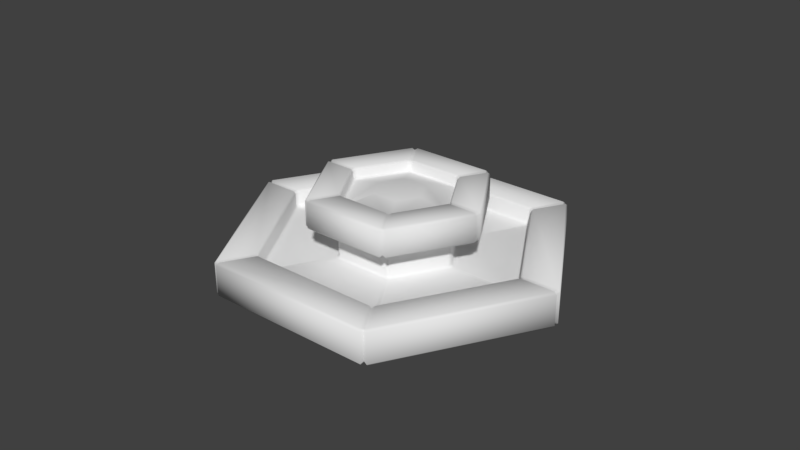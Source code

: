 # Source: fountain_3_.blend  (saved by Blender 2.79.0; exported with 4.5.12 LTS)
import bpy
from mathutils import Matrix  # noqa: F401  (used for matrix-valued properties, if any)

bpy.ops.wm.read_factory_settings(use_empty=True)
scene = bpy.context.scene
scene.name = 'Scene'

# ---- collections
col_collection_1 = bpy.data.collections.new('Collection 1'); scene.collection.children.link(col_collection_1)

# ---- materials (node trees are filled in below, after node groups)
mat_fountain = bpy.data.materials.new('fountain')
mat_fountain.alpha_threshold = 0.0
mat_fountain.use_transparent_shadow = False
mat_fountain.roughness = 0.5
mat_fountain.line_color = (0.0, 0.0, 0.0, 1.0)

# ---- material node trees

# ---- world
world_world = bpy.data.worlds.new('World'); scene.world = world_world
world_world.color = (0.05088, 0.05088, 0.05088)
world_world.use_sun_shadow = False
world_world.sun_shadow_jitter_overblur = 0.0
world_world.cycles.sampling_method = 'MANUAL'

# ---- meshes
me_cylinder_002 = bpy.data.meshes.new('Cylinder.002')
me_cylinder_002.from_pydata([(0.3651, 0.2108, 1.022), (1.404e-07, 0.4216, 1.022), (0.3651, -0.2108, 1.022), (-2.875e-08, -0.4216, 1.022), (-0.3651, -0.2108, 1.022), (-0.3651, 0.2108, 1.022), (0.8042, 0.4643, 0.9099), (1.23e-07, 0.9286, 0.9099), (0.8042, -0.4643, 0.9099), (-8.11e-08, -0.9286, 0.9099), (-0.8042, 0.4643, 0.9099), (0.8519, 0.5452, 0.6), (0.8981, 0.4652, 0.6), (-0.04617, 1.01, 0.6), (0.04617, 1.01, 0.6), (0.8981, -0.4652, 0.6), (0.8519, -0.5452, 0.6), (0.04617, -1.01, 0.6), (-0.04617, -1.01, 0.6), (-0.8519, -0.5452, 0.6), (-0.8981, -0.4652, 0.6), (-0.8981, 0.4652, 0.6), (-0.8519, 0.5452, 0.6), (-0.04617, 2.927, -0.3), (0.04617, 2.927, -0.3), (-0.04617, 2.973, -0.26), (0.04617, 2.973, -0.26), (0.04617, 2.327, 0.3), (-0.04617, 2.327, 0.3), (-0.04617, 2.281, 0.26), (0.04617, 2.281, 0.26), (2.512, 1.504, -0.3), (2.558, 1.424, -0.3), (2.552, 1.527, -0.26), (2.598, 1.447, -0.26), (1.952, 1.18, 0.26), (1.998, 1.1, 0.26), (2.038, 1.123, 0.3), (1.992, 1.203, 0.3), (2.558, -1.424, -0.3), (2.512, -1.504, -0.3), (2.598, -1.447, -0.26), (2.552, -1.527, -0.26), (1.998, -1.1, 0.26), (1.952, -1.18, 0.26), (1.992, -1.203, 0.3), (2.038, -1.123, 0.3), (0.04617, -2.927, -0.3), (-0.04617, -2.927, -0.3), (0.04617, -2.973, -0.26), (-0.04617, -2.973, -0.26), (0.04617, -2.281, 0.26), (-0.04617, -2.281, 0.26), (-0.04617, -2.327, 0.3), (0.04617, -2.327, 0.3), (-2.512, -1.504, -0.3), (-2.558, -1.424, -0.3), (-2.552, -1.527, -0.26), (-2.598, -1.447, -0.26), (-1.952, -1.18, 0.26), (-1.998, -1.1, 0.26), (-2.038, -1.123, 0.3), (-1.992, -1.203, 0.3), (-2.558, 1.424, -0.3), (-2.512, 1.504, -0.3), (-2.598, 1.447, -0.26), (-2.552, 1.527, -0.26), (-1.998, 1.1, 0.26), (-1.952, 1.18, 0.26), (-1.992, 1.203, 0.3), (-2.038, 1.123, 0.3), (2.512, 1.504, 0.3), (2.558, 1.424, 0.3), (2.598, 1.447, 0.26), (2.552, 1.527, 0.26), (0.04617, 2.973, 0.26), (-0.04617, 2.973, 0.26), (-0.04617, 2.927, 0.3), (0.04617, 2.927, 0.3), (2.558, -1.424, 0.3), (2.512, -1.504, 0.3), (2.552, -1.527, 0.26), (2.598, -1.447, 0.26), (0.04617, -2.927, 0.3), (-0.04617, -2.927, 0.3), (-0.04617, -2.973, 0.26), (0.04617, -2.973, 0.26), (-2.512, -1.504, 0.3), (-2.558, -1.424, 0.3), (-2.598, -1.447, 0.26), (-2.552, -1.527, 0.26), (-2.558, 1.424, 0.3), (-2.512, 1.504, 0.3), (-2.552, 1.527, 0.26), (-2.598, 1.447, 0.26), (0.8519, 0.5452, 0.04), (0.8981, 0.4652, 0.04), (0.9381, 0.4883, 0.001232), (0.8919, 0.5683, 0.001232), (0.04617, 1.057, 0.001232), (-0.04617, 1.057, 0.001232), (-0.04617, 1.01, 0.04), (0.04617, 1.01, 0.04), (0.8981, -0.4652, 0.04), (0.8519, -0.5452, 0.04), (0.8919, -0.5683, 0.001232), (0.9381, -0.4883, 0.001232), (0.04617, -1.01, 0.04), (-0.04617, -1.01, 0.04), (-0.04617, -1.057, 0.001232), (0.04617, -1.057, 0.001232), (-0.8519, -0.5452, 0.04), (-0.8981, -0.4652, 0.04), (-0.9381, -0.4883, 0.001232), (-0.8919, -0.5683, 0.001232), (-0.8981, 0.4652, 0.04), (-0.8519, 0.5452, 0.04), (-0.8919, 0.5683, 0.001232), (-0.9381, 0.4883, 0.001232), (1.912, 1.157, 0.001232), (1.958, 1.077, 0.001232), (1.998, 1.1, 0.04), (1.952, 1.18, 0.04), (0.04617, 2.281, 0.04), (-0.04617, 2.281, 0.04), (-0.04617, 2.234, 0.001232), (0.04617, 2.234, 0.001232), (1.958, -1.077, 0.001232), (1.912, -1.157, 0.001232), (1.952, -1.18, 0.04), (1.998, -1.1, 0.04), (0.04617, -2.234, 0.001232), (-0.04617, -2.234, 0.001232), (-0.04617, -2.281, 0.04), (0.04617, -2.281, 0.04), (-1.912, -1.157, 0.001232), (-1.958, -1.077, 0.001232), (-1.998, -1.1, 0.04), (-1.952, -1.18, 0.04), (-1.958, 1.077, 0.001232), (-1.912, 1.157, 0.001232), (-1.952, 1.18, 0.04), (-1.998, 1.1, 0.04), (1.297, 0.802, 0.64), (1.343, 0.722, 0.64), (1.303, 0.6989, 0.6), (1.257, 0.7789, 0.6), (0.04617, 1.478, 0.6), (-0.04617, 1.478, 0.6), (-0.04617, 1.524, 0.64), (0.04617, 1.524, 0.64), (1.343, -0.722, 0.64), (1.297, -0.802, 0.64), (1.257, -0.7789, 0.6), (1.303, -0.6989, 0.6), (0.04617, -1.524, 0.64), (-0.04617, -1.524, 0.64), (-0.04617, -1.478, 0.6), (0.04617, -1.478, 0.6), (-1.297, -0.802, 0.64), (-1.343, -0.722, 0.64), (-1.303, -0.6989, 0.6), (-1.257, -0.7789, 0.6), (-1.343, 0.722, 0.64), (-1.297, 0.802, 0.64), (-1.257, 0.7789, 0.6), (-1.303, 0.6989, 0.6), (0.7968, 0.5133, 1.06), (0.843, 0.4334, 1.06), (0.883, 0.4565, 1.1), (0.8368, 0.5364, 1.1), (0.04617, 0.9929, 1.1), (-0.04617, 0.9929, 1.1), (-0.04617, 0.9467, 1.06), (0.04617, 0.9467, 1.06), (0.843, -0.4334, 1.06), (0.7968, -0.5133, 1.06), (0.8368, -0.5364, 1.1), (0.883, -0.4565, 1.1), (0.04617, -0.9467, 1.06), (-0.04617, -0.9467, 1.06), (-0.04617, -0.9929, 1.1), (0.04617, -0.9929, 1.1), (-0.7968, -0.5133, 1.06), (-0.843, -0.4334, 1.06), (-0.883, -0.4565, 1.1), (-0.8368, -0.5364, 1.1), (-0.843, 0.4334, 1.06), (-0.7968, 0.5133, 1.06), (-0.8368, 0.5364, 1.1), (-0.883, 0.4565, 1.1), (1.257, 0.7789, 1.1), (1.303, 0.6989, 1.1), (1.343, 0.722, 1.06), (1.297, 0.802, 1.06), (0.04617, 1.524, 1.06), (-0.04617, 1.524, 1.06), (-0.04617, 1.478, 1.1), (0.04617, 1.478, 1.1), (1.303, -0.6989, 1.1), (1.257, -0.7789, 1.1), (1.297, -0.802, 1.06), (1.343, -0.722, 1.06), (0.04617, -1.478, 1.1), (-0.04617, -1.478, 1.1), (-0.04617, -1.524, 1.06), (0.04617, -1.524, 1.06), (-1.257, -0.7789, 1.1), (-1.303, -0.6989, 1.1), (-1.343, -0.722, 1.06), (-1.297, -0.802, 1.06), (-1.303, 0.6989, 1.1), (-1.257, 0.7789, 1.1), (-1.297, 0.802, 1.06), (-1.343, 0.722, 1.06), (0.843, 0.4334, 0.94), (0.7968, 0.5133, 0.94), (0.807, 0.4659, 0.9121), (0.04617, 0.9467, 0.94), (-0.04617, 0.9467, 0.94), (1.229e-07, 0.9319, 0.9121), (0.7968, -0.5133, 0.94), (0.843, -0.4334, 0.94), (0.807, -0.4659, 0.9121), (-0.04617, -0.9467, 0.94), (0.04617, -0.9467, 0.94), (-8.143e-08, -0.9319, 0.9121), (-0.8042, -0.411, 0.9099), (-0.758, -0.491, 0.9099), (-0.7619, -0.4399, 0.9207), (-0.843, -0.4334, 0.94), (-0.7968, -0.5133, 0.94), (-0.7968, 0.5133, 0.94), (-0.843, 0.4334, 0.94), (-0.807, 0.4659, 0.9121), (-8.186e-08, -0.9758, 0.9348), (-2.38e-07, -2.938, -0.2265), (-2.38e-07, -2.896, -0.2625), (-2.28e-07, -2.896, 0.2775), (-2.313e-07, -2.938, 0.2415), (-1.743e-07, -2.314, 0.2415), (-1.743e-07, -2.356, 0.2775), (-1.576e-07, -2.272, 0.001339), (-1.676e-07, -2.314, 0.0435), (-4.843e-08, -1.01, 0.04), (-4.843e-08, -1.057, 0.001232), (-8.186e-08, -1.495, 0.6648), (-8.857e-08, -1.454, 0.6288), (-7.851e-08, -1.454, 1.079), (-8.522e-08, -1.495, 1.043), (-8.186e-08, -0.9758, 1.043), (-7.18e-08, -1.017, 1.079), (-7.851e-08, -1.033, 0.6288), (-0.807, -0.4659, 0.9079), (-2.544, -1.469, -0.2265), (-2.508, -1.448, -0.2625), (-2.508, -1.448, 0.2775), (-2.544, -1.469, 0.2415), (-2.004, -1.157, 0.2415), (-2.04, -1.178, 0.2775), (-1.968, -1.136, 0.001339), (-2.004, -1.157, 0.0435), (-0.875, -0.5052, 0.04), (-0.915, -0.5283, 0.001232), (-1.292, -0.7458, 0.665), (-1.256, -0.7251, 0.629), (-1.256, -0.7251, 1.079), (-1.292, -0.7458, 1.043), (-0.8418, -0.486, 1.043), (-0.8778, -0.5068, 1.079), (-0.8418, -0.486, 0.935), (-0.8914, -0.5147, 0.629), (-0.8451, 0.4879, 0.9348), (-2.544, 1.469, -0.2265), (-2.508, 1.448, -0.2625), (-2.508, 1.448, 0.2775), (-2.544, 1.469, 0.2415), (-2.004, 1.157, 0.2415), (-2.04, 1.178, 0.2775), (-1.968, 1.136, 0.001339), (-2.004, 1.157, 0.0435), (-0.875, 0.5052, 0.04), (-0.915, 0.5283, 0.001232), (-1.295, 0.7477, 0.6648), (-1.259, 0.7269, 0.6288), (-1.259, 0.7269, 1.079), (-1.295, 0.7477, 1.043), (-0.8451, 0.4879, 1.043), (-0.8811, 0.5087, 1.079), (-0.8947, 0.5165, 0.6288), (1.252e-07, 0.9758, 0.9348), (8.382e-10, 2.896, -0.2625), (-2.515e-09, 2.938, -0.2265), (-5.867e-09, 2.938, 0.2415), (-2.515e-09, 2.896, 0.2775), (1.425e-08, 2.356, 0.2775), (2.095e-08, 2.314, 0.2415), (2.095e-08, 2.314, 0.0435), (2.095e-08, 2.272, 0.001339), (2.235e-08, 1.057, 0.001232), (2.235e-08, 1.01, 0.04), (5.816e-08, 1.454, 0.6288), (6.151e-08, 1.495, 0.6648), (6.151e-08, 1.495, 1.043), (6.822e-08, 1.454, 1.079), (1.085e-07, 1.017, 1.079), (1.219e-07, 0.9758, 1.043), (2.463e-08, 1.033, 0.6288), (0.8451, 0.4879, 0.9348), (2.544, 1.469, -0.2265), (2.508, 1.448, -0.2625), (2.508, 1.448, 0.2775), (2.544, 1.469, 0.2415), (2.004, 1.157, 0.2415), (2.04, 1.178, 0.2775), (1.968, 1.136, 0.001339), (2.004, 1.157, 0.0435), (0.875, 0.5052, 0.04), (0.915, 0.5283, 0.001232), (1.295, 0.7477, 0.6648), (1.259, 0.7269, 0.6288), (1.259, 0.7269, 1.079), (1.295, 0.7477, 1.043), (0.8451, 0.4879, 1.043), (0.8811, 0.5087, 1.079), (0.8947, 0.5165, 0.6288), (0.8451, -0.4879, 0.9348), (2.544, -1.469, -0.2265), (2.508, -1.448, -0.2625), (2.508, -1.448, 0.2775), (2.544, -1.469, 0.2415), (2.004, -1.157, 0.2415), (2.04, -1.178, 0.2775), (1.968, -1.136, 0.001339), (2.004, -1.157, 0.0435), (0.875, -0.5052, 0.04), (0.915, -0.5283, 0.001232), (1.295, -0.7477, 0.6648), (1.259, -0.7269, 0.6288), (1.259, -0.7269, 1.079), (1.295, -0.7477, 1.043), (0.8451, -0.4879, 1.043), (0.8811, -0.5087, 1.079), (0.8947, -0.5165, 0.6288)], [], [(38, 27, 30, 35), (37, 46, 79, 72), (45, 54, 83, 80), (58, 65, 63, 56), (70, 61, 60, 67), (61, 70, 91, 88), (29, 68, 141, 124), (66, 93, 76, 25), (34, 41, 39, 32), (54, 45, 44, 51), (62, 53, 52, 59), (53, 62, 87, 84), (15, 12, 145, 154), (46, 37, 36, 43), (17, 16, 153, 158), (42, 49, 47, 40), (82, 73, 72, 79), (50, 57, 55, 48), (35, 30, 123, 122), (27, 38, 71, 78), (95, 102, 14, 11), (97, 106, 127, 120), (21, 20, 161, 166), (66, 25, 23, 64), (148, 165, 164, 149), (19, 18, 157, 162), (146, 147, 150, 143), (130, 121, 120, 127), (114, 109, 108, 111), (100, 117, 116, 101), (110, 105, 104, 107), (118, 113, 112, 115), (171, 170, 191, 198), (162, 157, 156, 159), (115, 112, 20, 21), (103, 96, 12, 15), (178, 169, 168, 175), (166, 161, 160, 163), (1, 0, 6, 7), (107, 104, 16, 17), (13, 22, 165, 148), (101, 116, 22, 13), (111, 108, 18, 19), (158, 153, 152, 155), (170, 171, 174, 167), (169, 178, 199, 192), (181, 186, 207, 204), (202, 193, 192, 199), (185, 190, 211, 208), (177, 182, 203, 200), (0, 1, 5, 4, 3, 2), (186, 181, 180, 183), (172, 189, 188, 173), (173, 188, 232, 219), (190, 185, 184, 187), (182, 177, 176, 179), (0, 2, 8, 6), (5, 1, 7, 10), (3, 4, 229, 228, 9), (2, 3, 9, 8), (76, 93, 92, 77), (34, 73, 82, 41), (74, 75, 78, 71), (42, 81, 86, 49), (90, 85, 84, 87), (50, 85, 90, 57), (94, 89, 88, 91), (58, 89, 94, 65), (106, 97, 96, 103), (26, 33, 31, 24), (86, 81, 80, 83), (28, 69, 68, 29), (43, 36, 121, 130), (51, 44, 129, 134), (59, 52, 133, 138), (67, 60, 137, 142), (69, 28, 77, 92), (124, 141, 140, 125), (122, 123, 126, 119), (138, 133, 132, 135), (142, 137, 136, 139), (154, 145, 144, 151), (134, 129, 128, 131), (99, 98, 119, 126), (98, 99, 102, 95), (105, 110, 131, 128), (109, 114, 135, 132), (113, 118, 139, 136), (117, 100, 125, 140), (143, 150, 195, 194), (151, 144, 193, 202), (155, 152, 201, 206), (159, 156, 205, 210), (163, 160, 209, 214), (149, 164, 213, 196), (196, 213, 212, 197), (194, 195, 198, 191), (210, 205, 204, 207), (214, 209, 208, 211), (223, 222, 215, 217, 6, 8), (206, 201, 200, 203), (167, 174, 218, 216), (175, 168, 215, 222), (179, 176, 221, 225), (183, 180, 224, 231), (187, 184, 230, 233), (189, 172, 197, 212), (220, 219, 232, 234, 10, 7), (217, 216, 218, 220, 7, 6), (231, 224, 226, 9, 228), (234, 233, 230, 227, 10), (4, 5, 10, 227, 229), (226, 225, 221, 223, 8, 9), (26, 75, 74, 33), (215, 308, 216, 217), (218, 290, 219, 220), (221, 326, 222, 223), (224, 235, 225, 226), (227, 253, 228, 229), (232, 272, 233, 234), (291, 292, 26, 24), (309, 310, 31, 33), (311, 312, 74, 71), (293, 294, 78, 75), (327, 328, 39, 41), (329, 330, 82, 79), (236, 237, 47, 49), (238, 239, 86, 83), (254, 255, 55, 57), (256, 257, 90, 87), (273, 274, 63, 65), (275, 276, 94, 91), (313, 314, 38, 35), (295, 296, 30, 27), (331, 332, 46, 43), (240, 241, 54, 51), (258, 259, 62, 59), (277, 278, 70, 67), (315, 316, 122, 119), (297, 298, 126, 123), (333, 334, 130, 127), (242, 243, 134, 131), (260, 261, 138, 135), (279, 280, 142, 139), (317, 318, 98, 95), (299, 300, 102, 99), (335, 336, 106, 103), (244, 245, 110, 107), (262, 263, 114, 111), (281, 282, 118, 115), (319, 320, 146, 143), (301, 302, 150, 147), (337, 338, 154, 151), (246, 247, 158, 155), (264, 265, 162, 159), (283, 284, 166, 163), (321, 322, 194, 191), (303, 304, 198, 195), (339, 340, 202, 199), (248, 249, 206, 203), (266, 267, 210, 207), (285, 286, 214, 211), (323, 324, 170, 167), (305, 306, 174, 171), (341, 342, 178, 175), (250, 251, 182, 179), (268, 269, 186, 183), (287, 288, 190, 187), (253, 270, 231, 228), (292, 293, 75, 26), (312, 309, 33, 74), (273, 276, 93, 66), (316, 313, 35, 122), (296, 297, 123, 30), (294, 295, 27, 78), (314, 311, 71, 38), (277, 280, 141, 68), (275, 278, 69, 92), (330, 327, 41, 82), (334, 331, 43, 130), (332, 329, 79, 46), (239, 236, 49, 86), (243, 240, 51, 134), (241, 238, 83, 54), (257, 254, 57, 90), (259, 256, 87, 62), (261, 258, 59, 138), (325, 317, 95, 11), (300, 307, 14, 102), (315, 318, 97, 120), (336, 333, 127, 106), (298, 299, 99, 126), (343, 335, 103, 15), (281, 289, 22, 116), (279, 282, 117, 140), (252, 244, 107, 17), (245, 242, 131, 110), (271, 262, 111, 19), (263, 260, 135, 114), (322, 319, 143, 194), (302, 303, 195, 150), (338, 343, 15, 154), (325, 320, 145, 12), (307, 301, 147, 14), (340, 337, 151, 202), (283, 286, 213, 164), (289, 284, 165, 22), (249, 246, 155, 206), (247, 252, 17, 158), (267, 264, 159, 210), (265, 271, 19, 162), (308, 323, 167, 216), (306, 290, 218, 174), (321, 324, 169, 192), (342, 339, 199, 178), (304, 305, 171, 198), (326, 341, 175, 222), (287, 272, 232, 188), (285, 288, 189, 212), (235, 250, 179, 225), (251, 248, 203, 182), (270, 268, 183, 231), (269, 266, 207, 186), (11, 14, 147, 146), (181, 204, 248, 251), (224, 180, 250, 235), (157, 18, 252, 247), (205, 156, 246, 249), (109, 132, 242, 245), (18, 108, 244, 252), (53, 84, 238, 241), (133, 52, 240, 243), (85, 50, 236, 239), (180, 181, 251, 250), (204, 205, 249, 248), (156, 157, 247, 246), (108, 109, 245, 244), (132, 133, 243, 242), (52, 53, 241, 240), (84, 85, 239, 238), (50, 48, 237, 236), (185, 208, 266, 269), (230, 184, 268, 270), (161, 20, 271, 265), (209, 160, 264, 267), (113, 136, 260, 263), (20, 112, 262, 271), (137, 60, 258, 261), (61, 88, 256, 259), (89, 58, 254, 257), (227, 230, 270, 253), (184, 185, 269, 268), (208, 209, 267, 266), (160, 161, 265, 264), (112, 113, 263, 262), (136, 137, 261, 260), (60, 61, 259, 258), (88, 89, 257, 256), (58, 56, 255, 254), (211, 190, 288, 285), (187, 233, 272, 287), (21, 166, 284, 289), (163, 214, 286, 283), (139, 118, 282, 279), (115, 21, 289, 281), (91, 70, 278, 275), (67, 142, 280, 277), (65, 94, 276, 273), (188, 189, 288, 287), (212, 213, 286, 285), (164, 165, 284, 283), (116, 117, 282, 281), (140, 141, 280, 279), (68, 69, 278, 277), (92, 93, 276, 275), (66, 64, 274, 273), (197, 172, 305, 304), (173, 219, 290, 306), (13, 148, 301, 307), (149, 196, 303, 302), (125, 100, 299, 298), (101, 13, 307, 300), (77, 28, 295, 294), (29, 124, 297, 296), (25, 76, 293, 292), (172, 173, 306, 305), (196, 197, 304, 303), (148, 149, 302, 301), (100, 101, 300, 299), (124, 125, 298, 297), (28, 29, 296, 295), (76, 77, 294, 293), (23, 25, 292, 291), (191, 170, 324, 321), (215, 168, 323, 308), (11, 146, 320, 325), (193, 144, 319, 322), (119, 98, 318, 315), (12, 96, 317, 325), (37, 72, 311, 314), (121, 36, 313, 316), (73, 34, 309, 312), (168, 169, 324, 323), (192, 193, 322, 321), (144, 145, 320, 319), (96, 97, 318, 317), (120, 121, 316, 315), (36, 37, 314, 313), (72, 73, 312, 311), (34, 32, 310, 309), (221, 176, 341, 326), (177, 200, 339, 342), (201, 152, 337, 340), (153, 16, 343, 338), (16, 104, 335, 343), (105, 128, 333, 336), (45, 80, 329, 332), (129, 44, 331, 334), (81, 42, 327, 330), (176, 177, 342, 341), (200, 201, 340, 339), (152, 153, 338, 337), (104, 105, 336, 335), (128, 129, 334, 333), (44, 45, 332, 331), (80, 81, 330, 329), (42, 40, 328, 327)])
me_cylinder_002.polygons.foreach_set('use_smooth', [True] * 327)
_uv = me_cylinder_002.uv_layers.new(name='UVMap')
_uv.uv.foreach_set('vector', [0.8691, 0.3718, 1.032, 0.3717, 1.032, 0.3875, 0.8691, 0.3876, 0.8613, 0.3719, 0.6986, 0.3766, 0.6977, 0.2525, 0.8621, 0.2464, 0.6908, 0.3769, 0.5279, 0.3816, 0.5271, 0.2587, 0.6916, 0.2527, 0.3504, 0.05442, 0.186, 0.04828, 0.1873, 0.03442, 0.3491, 0.04047, 0.1866, 0.3767, 0.3495, 0.3815, 0.3494, 0.3971, 0.1867, 0.3924, 0.3495, 0.3815, 0.1866, 0.3767, 0.1858, 0.2525, 0.3503, 0.2585, 0.01617, 0.3876, 0.1788, 0.3922, 0.1789, 0.4261, 0.01622, 0.4215, 0.1799, 0.04805, 0.1797, 0.2288, 0.01527, 0.2228, 0.01537, 0.042, 0.862, 0.04211, 0.6975, 0.04825, 0.6988, 0.0343, 0.8607, 0.02825, 0.5279, 0.3816, 0.6908, 0.3769, 0.6907, 0.3926, 0.528, 0.3972, 0.3572, 0.3816, 0.5202, 0.3817, 0.5201, 0.3973, 0.3573, 0.3972, 0.5202, 0.3817, 0.3572, 0.3816, 0.3564, 0.2587, 0.521, 0.2588, 0.299, 0.6259, 0.3605, 0.6247, 0.3615, 0.68, 0.2978, 0.6818, 0.6986, 0.3766, 0.8613, 0.3719, 0.8612, 0.3877, 0.6986, 0.3924, 0.2301, 0.6272, 0.2919, 0.626, 0.2929, 0.6819, 0.229, 0.6836, 0.6914, 0.04848, 0.527, 0.05453, 0.5283, 0.04057, 0.6901, 0.03462, 0.6977, 0.229, 0.8621, 0.2229, 0.8621, 0.2464, 0.6977, 0.2525, 0.5209, 0.05464, 0.3565, 0.05454, 0.3578, 0.04063, 0.5196, 0.04073, 0.8691, 0.3876, 1.032, 0.3875, 1.032, 0.4214, 0.8691, 0.4215, 1.032, 0.3717, 0.8691, 0.3718, 0.8683, 0.2463, 1.033, 0.2462, 0.3674, 0.5092, 0.4291, 0.5092, 0.429, 0.6247, 0.3675, 0.6247, 0.821, 0.6286, 0.7172, 0.6286, 0.6547, 0.5201, 0.8837, 0.5202, 0.09228, 0.626, 0.154, 0.6272, 0.1552, 0.6836, 0.09126, 0.6818, 0.1799, 0.04805, 0.01537, 0.042, 0.01669, 0.02815, 0.1786, 0.0341, 0.02262, 0.68, 0.08639, 0.6817, 0.08645, 0.6975, 0.02255, 0.6957, 0.1611, 0.6272, 0.223, 0.6273, 0.2241, 0.6837, 0.1601, 0.6837, 0.3664, 0.6799, 0.4301, 0.6799, 0.4302, 0.6957, 0.3663, 0.6957, 0.6985, 0.4263, 0.8612, 0.4216, 0.8595, 0.4278, 0.7002, 0.4324, 0.7087, 0.8231, 0.6568, 0.7332, 0.6617, 0.7332, 0.7111, 0.8188, 0.8814, 0.7332, 0.8295, 0.8231, 0.827, 0.8189, 0.8765, 0.7332, 0.6568, 0.7233, 0.7087, 0.6335, 0.7112, 0.6377, 0.6617, 0.7233, 0.821, 0.828, 0.7172, 0.828, 0.7196, 0.8237, 0.8185, 0.8238, 0.4288, 0.8977, 0.3677, 0.8977, 0.3665, 0.8213, 0.43, 0.8213, 0.1601, 0.6837, 0.2241, 0.6837, 0.2242, 0.6996, 0.16, 0.6995, 0.09252, 0.5106, 0.1542, 0.5117, 0.154, 0.6272, 0.09228, 0.626, 0.2987, 0.5105, 0.3604, 0.5093, 0.3605, 0.6247, 0.299, 0.6259, 0.2992, 0.8989, 0.3606, 0.8977, 0.3604, 0.9163, 0.2994, 0.9173, 0.09126, 0.6818, 0.1552, 0.6836, 0.1553, 0.6995, 0.09118, 0.6976, 0.8126, 0.7272, 0.7907, 0.6886, 0.8181, 0.6406, 0.868, 0.727, 0.23, 0.5118, 0.2916, 0.5106, 0.2919, 0.626, 0.2301, 0.6272, 0.02368, 0.6247, 0.08521, 0.6259, 0.08639, 0.6817, 0.02262, 0.68, 0.02381, 0.5093, 0.08545, 0.5104, 0.08521, 0.6259, 0.02368, 0.6247, 0.1612, 0.5118, 0.2229, 0.5118, 0.223, 0.6273, 0.1611, 0.6272, 0.229, 0.6836, 0.2929, 0.6819, 0.293, 0.6977, 0.2289, 0.6995, 0.3677, 0.8977, 0.4288, 0.8977, 0.4286, 0.9162, 0.3679, 0.9162, 0.3606, 0.8977, 0.2992, 0.8989, 0.2979, 0.8231, 0.3616, 0.8214, 0.2231, 0.9002, 0.1611, 0.9002, 0.16, 0.825, 0.2242, 0.8251, 0.2978, 0.8056, 0.3617, 0.8038, 0.3616, 0.8214, 0.2979, 0.8231, 0.1539, 0.9001, 0.09211, 0.899, 0.0911, 0.8232, 0.1551, 0.825, 0.2921, 0.899, 0.2303, 0.9002, 0.2291, 0.825, 0.2931, 0.8233, 0.7219, 1.019, 1.055, 1.019, 1.39, 1.022, 1.731, 1.024, 0.04563, 1.025, 0.3865, 1.022, 0.1611, 0.9002, 0.2231, 0.9002, 0.2229, 0.9186, 0.1613, 0.9186, 0.02362, 0.8977, 0.08492, 0.8989, 0.08475, 0.9173, 0.02379, 0.9162, 0.02379, 0.9162, 0.08475, 0.9173, 0.08481, 0.951, 0.02382, 0.9499, 0.09211, 0.899, 0.1539, 0.9001, 0.1537, 0.9185, 0.09228, 0.9174, 0.2303, 0.9002, 0.2921, 0.899, 0.2919, 0.9175, 0.2305, 0.9186, 0.7907, 0.6886, 0.7463, 0.6884, 0.7184, 0.6406, 0.8181, 0.6406, 0.7902, 0.7656, 0.8126, 0.7272, 0.868, 0.727, 0.8181, 0.8134, 0.7238, 0.7268, 0.7458, 0.7654, 0.721, 0.8088, 0.7155, 0.8084, 0.6685, 0.727, 0.7463, 0.6884, 0.7238, 0.7268, 0.6685, 0.727, 0.7184, 0.6406, 0.01527, 0.2228, 0.1797, 0.2288, 0.1797, 0.2523, 0.01531, 0.2463, 0.862, 0.04211, 0.8621, 0.2229, 0.6977, 0.229, 0.6975, 0.04825, 0.8682, 0.2228, 1.033, 0.2227, 1.033, 0.2462, 0.8683, 0.2463, 0.6914, 0.04848, 0.6916, 0.2292, 0.5271, 0.2353, 0.527, 0.05453, 0.3564, 0.2353, 0.521, 0.2354, 0.521, 0.2588, 0.3564, 0.2587, 0.5209, 0.05464, 0.521, 0.2354, 0.3564, 0.2353, 0.3565, 0.05454, 0.1858, 0.229, 0.3503, 0.2352, 0.3503, 0.2585, 0.1858, 0.2525, 0.3504, 0.05442, 0.3503, 0.2352, 0.1858, 0.229, 0.186, 0.04828, 0.7172, 0.6286, 0.821, 0.6286, 0.8186, 0.6329, 0.7197, 0.6328, 1.033, 0.04189, 0.8681, 0.04199, 0.8694, 0.02809, 1.031, 0.02799, 0.5271, 0.2353, 0.6916, 0.2292, 0.6916, 0.2527, 0.5271, 0.2587, 0.01608, 0.3718, 0.1788, 0.3765, 0.1788, 0.3922, 0.01617, 0.3876, 0.6986, 0.3924, 0.8612, 0.3877, 0.8612, 0.4216, 0.6985, 0.4263, 0.528, 0.3972, 0.6907, 0.3926, 0.6906, 0.4265, 0.5279, 0.4311, 0.3573, 0.3972, 0.5201, 0.3973, 0.5201, 0.4312, 0.3574, 0.4312, 0.1867, 0.3924, 0.3494, 0.3971, 0.3495, 0.431, 0.1868, 0.4264, 0.1788, 0.3765, 0.01608, 0.3718, 0.01531, 0.2463, 0.1797, 0.2523, 0.01622, 0.4215, 0.1789, 0.4261, 0.1772, 0.4323, 0.01794, 0.4278, 0.8691, 0.4215, 1.032, 0.4214, 1.03, 0.4276, 0.8708, 0.4277, 0.3574, 0.4312, 0.5201, 0.4312, 0.5183, 0.4374, 0.3591, 0.4373, 0.1868, 0.4264, 0.3495, 0.431, 0.3478, 0.4372, 0.1885, 0.4326, 0.2978, 0.6818, 0.3615, 0.68, 0.3616, 0.6958, 0.2977, 0.6976, 0.5279, 0.4311, 0.6906, 0.4265, 0.6889, 0.4327, 0.5296, 0.4372, 0.8814, 0.7234, 0.8295, 0.6335, 0.8922, 0.5251, 1.007, 0.7235, 0.8295, 0.6335, 0.8814, 0.7234, 0.8765, 0.7234, 0.8271, 0.6378, 0.7087, 0.6335, 0.6568, 0.7233, 0.5316, 0.7233, 0.6462, 0.525, 0.6568, 0.7332, 0.7087, 0.8231, 0.6461, 0.9315, 0.5316, 0.7331, 0.7172, 0.828, 0.821, 0.828, 0.8835, 0.9364, 0.6546, 0.9364, 0.8295, 0.8231, 0.8814, 0.7332, 1.007, 0.7333, 0.892, 0.9315, 0.3663, 0.6957, 0.4302, 0.6957, 0.4301, 0.8037, 0.3664, 0.8037, 0.2977, 0.6976, 0.3616, 0.6958, 0.3617, 0.8038, 0.2978, 0.8056, 0.2289, 0.6995, 0.293, 0.6977, 0.2931, 0.8058, 0.229, 0.8076, 0.16, 0.6995, 0.2242, 0.6996, 0.2242, 0.8076, 0.1599, 0.8076, 0.09118, 0.6976, 0.1553, 0.6995, 0.1552, 0.8075, 0.09106, 0.8057, 0.02255, 0.6957, 0.08645, 0.6975, 0.08633, 0.8056, 0.02249, 0.8038, 0.02249, 0.8038, 0.08633, 0.8056, 0.08623, 0.8231, 0.02255, 0.8214, 0.3664, 0.8037, 0.4301, 0.8037, 0.43, 0.8213, 0.3665, 0.8213, 0.1599, 0.8076, 0.2242, 0.8076, 0.2242, 0.8251, 0.16, 0.825, 0.09106, 0.8057, 0.1552, 0.8075, 0.1551, 0.825, 0.0911, 0.8232, 0.297, 0.9615, 0.2994, 0.9511, 0.3604, 0.95, 0.3626, 0.9603, 0.3625, 0.9612, 0.2972, 0.9623, 0.229, 0.8076, 0.2931, 0.8058, 0.2931, 0.8233, 0.2291, 0.825, 0.3679, 0.9162, 0.4286, 0.9162, 0.4286, 0.9499, 0.3678, 0.9499, 0.2994, 0.9173, 0.3604, 0.9163, 0.3604, 0.95, 0.2994, 0.9511, 0.2305, 0.9186, 0.2919, 0.9175, 0.2918, 0.9512, 0.2304, 0.9523, 0.1613, 0.9186, 0.2229, 0.9186, 0.2229, 0.9523, 0.1613, 0.9523, 0.09228, 0.9174, 0.1537, 0.9185, 0.1537, 0.9522, 0.09234, 0.9511, 0.08492, 0.8989, 0.02362, 0.8977, 0.02255, 0.8214, 0.08623, 0.8231, 0.02154, 0.9603, 0.02382, 0.9499, 0.08481, 0.951, 0.08712, 0.9615, 0.087, 0.9623, 0.02165, 0.9611, 0.3656, 0.9603, 0.3678, 0.9499, 0.4286, 0.9499, 0.4309, 0.9603, 0.4308, 0.9611, 0.3657, 0.9611, 0.1613, 0.9523, 0.2229, 0.9523, 0.2252, 0.9627, 0.2251, 0.9636, 0.1629, 0.9635, 0.09005, 0.9615, 0.09234, 0.9511, 0.1537, 0.9522, 0.1521, 0.9634, 0.09016, 0.9623, 0.7458, 0.7654, 0.7902, 0.7656, 0.8181, 0.8134, 0.7241, 0.8134, 0.721, 0.8088, 0.2281, 0.9627, 0.2304, 0.9523, 0.2918, 0.9512, 0.2941, 0.9616, 0.294, 0.9624, 0.2282, 0.9635, 1.033, 0.04189, 1.033, 0.2227, 0.8682, 0.2228, 0.8681, 0.04199, 0.3604, 0.95, 0.3632, 0.9499, 0.366, 0.9499, 0.3656, 0.9603, 0.4286, 0.9499, 0.4302, 0.9522, 0.4317, 0.9545, 0.4309, 0.9603, 0.2918, 0.9512, 0.2947, 0.9511, 0.2975, 0.9511, 0.297, 0.9615, 0.2229, 0.9523, 0.2248, 0.9523, 0.2267, 0.9523, 0.2252, 0.9523, 0.7241, 0.8134, 0.7219, 0.8122, 0.7197, 0.811, 0.721, 0.8088, 0.08481, 0.951, 0.08762, 0.9511, 0.09043, 0.9511, 0.09005, 0.9615, 0.01518, 0.02809, 0.01407, 0.03966, 0.01278, 0.03732, 0.01366, 0.02804, 0.8651, 0.04205, 0.8651, 0.02817, 0.8694, 0.02809, 0.8681, 0.04199, 0.8652, 0.2464, 0.8652, 0.2228, 0.8682, 0.2228, 0.8683, 0.2463, 0.01376, 0.2266, 0.01377, 0.2463, 0.01224, 0.2462, 0.01224, 0.2304, 0.6945, 0.04837, 0.6944, 0.03446, 0.6988, 0.0343, 0.6975, 0.04825, 0.6947, 0.2526, 0.6947, 0.2291, 0.6977, 0.229, 0.6977, 0.2525, 0.5239, 0.05458, 0.5239, 0.04065, 0.5283, 0.04057, 0.527, 0.05453, 0.524, 0.2587, 0.524, 0.2353, 0.5271, 0.2353, 0.5271, 0.2587, 0.3535, 0.05448, 0.3535, 0.04055, 0.3578, 0.04063, 0.3565, 0.05454, 0.3534, 0.2586, 0.3534, 0.2352, 0.3564, 0.2353, 0.3564, 0.2587, 0.183, 0.04816, 0.183, 0.03426, 0.1873, 0.03442, 0.186, 0.04828, 0.1827, 0.2524, 0.1828, 0.2289, 0.1858, 0.229, 0.1858, 0.2525, 0.8652, 0.3876, 0.8652, 0.3718, 0.8691, 0.3718, 0.8691, 0.3876, 0.01415, 0.3743, 0.0142, 0.3876, 0.01223, 0.3875, 0.01222, 0.3769, 0.6947, 0.3925, 0.6947, 0.3768, 0.6986, 0.3766, 0.6986, 0.3924, 0.5241, 0.3972, 0.5241, 0.3816, 0.5279, 0.3816, 0.528, 0.3972, 0.3534, 0.3972, 0.3533, 0.3815, 0.3572, 0.3816, 0.3573, 0.3972, 0.1827, 0.3923, 0.1827, 0.3766, 0.1866, 0.3767, 0.1867, 0.3924, 0.8614, 0.4278, 0.8629, 0.4226, 0.8646, 0.4236, 0.8634, 0.4277, 0.01454, 0.4225, 0.01597, 0.4277, 0.014, 0.4277, 0.01285, 0.4235, 0.6909, 0.4327, 0.6923, 0.4275, 0.694, 0.4285, 0.6928, 0.4326, 0.5203, 0.4374, 0.5217, 0.4323, 0.5234, 0.4333, 0.5223, 0.4374, 0.3497, 0.4372, 0.3512, 0.4321, 0.3529, 0.4332, 0.3517, 0.4373, 0.1792, 0.4323, 0.1806, 0.4272, 0.1823, 0.4283, 0.1811, 0.4324, 0.8228, 0.6353, 0.8253, 0.6311, 0.8295, 0.6335, 0.8271, 0.6378, 0.8814, 0.7283, 0.8765, 0.7283, 0.8765, 0.7234, 0.8814, 0.7234, 0.7154, 0.6353, 0.713, 0.631, 0.7172, 0.6286, 0.7197, 0.6328, 0.6617, 0.7283, 0.6568, 0.7283, 0.6568, 0.7233, 0.6617, 0.7233, 0.7154, 0.8213, 0.7129, 0.8255, 0.7087, 0.8231, 0.7111, 0.8188, 0.8228, 0.8213, 0.8252, 0.8256, 0.821, 0.828, 0.8185, 0.8238, 0.364, 0.6957, 0.364, 0.68, 0.3664, 0.6799, 0.3663, 0.6957, 0.02141, 0.6799, 0.02137, 0.6931, 0.02019, 0.6905, 0.02019, 0.6799, 0.2953, 0.6976, 0.2953, 0.6818, 0.2978, 0.6818, 0.2977, 0.6976, 0.2265, 0.6995, 0.2265, 0.6837, 0.229, 0.6836, 0.2289, 0.6995, 0.1576, 0.6995, 0.1576, 0.6836, 0.1601, 0.6837, 0.16, 0.6995, 0.08882, 0.6976, 0.08882, 0.6818, 0.09126, 0.6818, 0.09118, 0.6976, 0.3641, 0.8213, 0.364, 0.8038, 0.3664, 0.8037, 0.3665, 0.8213, 0.02131, 0.8066, 0.02133, 0.8213, 0.02012, 0.8213, 0.02013, 0.8095, 0.2955, 0.8232, 0.2955, 0.8057, 0.2978, 0.8056, 0.2979, 0.8231, 0.2266, 0.825, 0.2266, 0.8076, 0.229, 0.8076, 0.2291, 0.825, 0.1575, 0.825, 0.1576, 0.8076, 0.1599, 0.8076, 0.16, 0.825, 0.08867, 0.8232, 0.08869, 0.8056, 0.09106, 0.8057, 0.0911, 0.8232, 0.3641, 0.9162, 0.3641, 0.8977, 0.3677, 0.8977, 0.3679, 0.9162, 0.02183, 0.9007, 0.02192, 0.9162, 0.02004, 0.9162, 0.02004, 0.9038, 0.2956, 0.9174, 0.2957, 0.899, 0.2992, 0.8989, 0.2994, 0.9173, 0.2267, 0.9186, 0.2267, 0.9002, 0.2303, 0.9002, 0.2305, 0.9186, 0.1575, 0.9186, 0.1575, 0.9002, 0.1611, 0.9002, 0.1613, 0.9186, 0.08852, 0.9174, 0.08851, 0.8989, 0.09211, 0.899, 0.09228, 0.9174, 0.154, 0.9635, 0.1553, 0.9546, 0.1568, 0.9569, 0.1559, 0.9635, 0.01386, 0.04195, 0.01376, 0.2227, 0.01224, 0.2227, 0.01234, 0.04189, 0.8652, 0.2228, 0.8651, 0.04205, 0.8681, 0.04199, 0.8682, 0.2228, 0.183, 0.04816, 0.1828, 0.2289, 0.1797, 0.2288, 0.1799, 0.04805, 0.8651, 0.4216, 0.8652, 0.3876, 0.8691, 0.3876, 0.8691, 0.4215, 0.0142, 0.3876, 0.01425, 0.4215, 0.01228, 0.4214, 0.01223, 0.3875, 0.01377, 0.2491, 0.01415, 0.3717, 0.01222, 0.3717, 0.01223, 0.2518, 0.8652, 0.3718, 0.8652, 0.2464, 0.8683, 0.2463, 0.8691, 0.3718, 0.1827, 0.3923, 0.1828, 0.4263, 0.1789, 0.4261, 0.1788, 0.3922, 0.1827, 0.2524, 0.1827, 0.3766, 0.1788, 0.3765, 0.1797, 0.2523, 0.6947, 0.2291, 0.6945, 0.04837, 0.6975, 0.04825, 0.6977, 0.229, 0.6946, 0.4264, 0.6947, 0.3925, 0.6986, 0.3924, 0.6985, 0.4263, 0.6947, 0.3768, 0.6947, 0.2526, 0.6977, 0.2525, 0.6986, 0.3766, 0.524, 0.2353, 0.5239, 0.05458, 0.527, 0.05453, 0.5271, 0.2353, 0.524, 0.4312, 0.5241, 0.3972, 0.528, 0.3972, 0.5279, 0.4311, 0.5241, 0.3816, 0.524, 0.2587, 0.5271, 0.2587, 0.5279, 0.3816, 0.3534, 0.2352, 0.3535, 0.05448, 0.3565, 0.05454, 0.3564, 0.2353, 0.3533, 0.3815, 0.3534, 0.2586, 0.3564, 0.2587, 0.3572, 0.3816, 0.3534, 0.4311, 0.3534, 0.3972, 0.3573, 0.3972, 0.3574, 0.4312, 0.364, 0.6247, 0.3639, 0.5093, 0.3674, 0.5092, 0.3675, 0.6247, 0.02204, 0.5092, 0.02192, 0.6247, 0.02015, 0.6247, 0.02027, 0.5092, 0.8879, 0.5227, 0.8253, 0.6311, 0.821, 0.6286, 0.8837, 0.5202, 0.713, 0.631, 0.6504, 0.5226, 0.6547, 0.5201, 0.7172, 0.6286, 1.007, 0.7284, 0.8814, 0.7283, 0.8814, 0.7234, 1.007, 0.7235, 0.2954, 0.626, 0.2952, 0.5105, 0.2987, 0.5105, 0.299, 0.6259, 0.08899, 0.5105, 0.08874, 0.6259, 0.08521, 0.6259, 0.08545, 0.5104, 0.8878, 0.934, 0.8252, 0.8256, 0.8295, 0.8231, 0.892, 0.9315, 0.2266, 0.6272, 0.2265, 0.5118, 0.23, 0.5118, 0.2301, 0.6272, 0.6568, 0.7283, 0.5316, 0.7282, 0.5316, 0.7233, 0.6568, 0.7233, 0.1576, 0.6272, 0.1577, 0.5118, 0.1612, 0.5118, 0.1611, 0.6272, 0.7129, 0.8255, 0.6503, 0.9339, 0.6461, 0.9315, 0.7087, 0.8231, 0.364, 0.8038, 0.364, 0.6957, 0.3663, 0.6957, 0.3664, 0.8037, 0.02137, 0.6957, 0.02131, 0.8038, 0.02013, 0.8037, 0.02019, 0.6957, 0.2953, 0.6818, 0.2954, 0.626, 0.299, 0.6259, 0.2978, 0.6818, 0.364, 0.6247, 0.364, 0.68, 0.3615, 0.68, 0.3605, 0.6247, 0.02192, 0.6247, 0.02141, 0.6784, 0.02019, 0.6768, 0.02015, 0.6247, 0.2955, 0.8057, 0.2953, 0.6976, 0.2977, 0.6976, 0.2978, 0.8056, 0.08882, 0.6976, 0.08869, 0.8056, 0.08633, 0.8056, 0.08645, 0.6975, 0.08874, 0.6259, 0.08882, 0.6818, 0.08639, 0.6817, 0.08521, 0.6259, 0.2266, 0.8076, 0.2265, 0.6995, 0.2289, 0.6995, 0.229, 0.8076, 0.2265, 0.6837, 0.2266, 0.6272, 0.2301, 0.6272, 0.229, 0.6836, 0.1576, 0.8076, 0.1576, 0.6995, 0.16, 0.6995, 0.1599, 0.8076, 0.1576, 0.6836, 0.1576, 0.6272, 0.1611, 0.6272, 0.1601, 0.6837, 0.3641, 0.9499, 0.3641, 0.9162, 0.3679, 0.9162, 0.3678, 0.9499, 0.02192, 0.9162, 0.02194, 0.9499, 0.02007, 0.9499, 0.02004, 0.9162, 0.3641, 0.8213, 0.3641, 0.8977, 0.3606, 0.8977, 0.3616, 0.8214, 0.2957, 0.899, 0.2955, 0.8232, 0.2979, 0.8231, 0.2992, 0.8989, 0.02133, 0.8234, 0.02183, 0.8977, 0.02004, 0.8977, 0.02011, 0.8255, 0.2956, 0.9511, 0.2956, 0.9174, 0.2994, 0.9173, 0.2994, 0.9511, 0.08852, 0.9174, 0.08857, 0.9511, 0.08481, 0.951, 0.08475, 0.9173, 0.08867, 0.8232, 0.08851, 0.8989, 0.08492, 0.8989, 0.08623, 0.8231, 0.2267, 0.9523, 0.2267, 0.9186, 0.2305, 0.9186, 0.2304, 0.9523, 0.2267, 0.9002, 0.2266, 0.825, 0.2291, 0.825, 0.2303, 0.9002, 0.1575, 0.9523, 0.1575, 0.9186, 0.1613, 0.9186, 0.1613, 0.9523, 0.1575, 0.9002, 0.1575, 0.825, 0.16, 0.825, 0.1611, 0.9002, 0.3675, 0.6247, 0.429, 0.6247, 0.4301, 0.6799, 0.3664, 0.6799, 0.2231, 0.9002, 0.2242, 0.8251, 0.2266, 0.825, 0.2267, 0.9002, 0.2229, 0.9523, 0.2229, 0.9186, 0.2267, 0.9186, 0.2267, 0.9523, 0.2241, 0.6837, 0.223, 0.6273, 0.2266, 0.6272, 0.2265, 0.6837, 0.2242, 0.8076, 0.2242, 0.6996, 0.2265, 0.6995, 0.2266, 0.8076, 0.6568, 0.7332, 0.5316, 0.7331, 0.5316, 0.7282, 0.6568, 0.7283, 0.223, 0.6273, 0.2229, 0.5118, 0.2265, 0.5118, 0.2266, 0.6272, 0.5202, 0.3817, 0.521, 0.2588, 0.524, 0.2587, 0.5241, 0.3816, 0.5201, 0.4312, 0.5201, 0.3973, 0.5241, 0.3972, 0.524, 0.4312, 0.521, 0.2354, 0.5209, 0.05464, 0.5239, 0.05458, 0.524, 0.2353, 0.2229, 0.9186, 0.2231, 0.9002, 0.2267, 0.9002, 0.2267, 0.9186, 0.2242, 0.8251, 0.2242, 0.8076, 0.2266, 0.8076, 0.2266, 0.825, 0.2242, 0.6996, 0.2241, 0.6837, 0.2265, 0.6837, 0.2265, 0.6995, 0.6617, 0.7332, 0.6568, 0.7332, 0.6568, 0.7283, 0.6617, 0.7283, 0.5183, 0.4374, 0.5201, 0.4312, 0.5217, 0.4323, 0.5203, 0.4374, 0.5201, 0.3973, 0.5202, 0.3817, 0.5241, 0.3816, 0.5241, 0.3972, 0.521, 0.2588, 0.521, 0.2354, 0.524, 0.2353, 0.524, 0.2587, 0.5209, 0.05464, 0.5196, 0.04073, 0.5239, 0.04065, 0.5239, 0.05458, 0.1539, 0.9001, 0.1551, 0.825, 0.1575, 0.825, 0.1575, 0.9002, 0.1537, 0.9522, 0.1537, 0.9185, 0.1575, 0.9186, 0.1575, 0.9523, 0.1552, 0.6836, 0.154, 0.6272, 0.1576, 0.6272, 0.1576, 0.6836, 0.1552, 0.8075, 0.1553, 0.6995, 0.1576, 0.6995, 0.1576, 0.8076, 0.7172, 0.828, 0.6546, 0.9364, 0.6503, 0.9339, 0.7129, 0.8255, 0.154, 0.6272, 0.1542, 0.5117, 0.1577, 0.5118, 0.1576, 0.6272, 0.3495, 0.431, 0.3494, 0.3971, 0.3534, 0.3972, 0.3534, 0.4311, 0.3495, 0.3815, 0.3503, 0.2585, 0.3534, 0.2586, 0.3533, 0.3815, 0.3503, 0.2352, 0.3504, 0.05442, 0.3535, 0.05448, 0.3534, 0.2352, 0.1521, 0.9634, 0.1537, 0.9522, 0.1553, 0.9546, 0.154, 0.9635, 0.1537, 0.9185, 0.1539, 0.9001, 0.1575, 0.9002, 0.1575, 0.9186, 0.1551, 0.825, 0.1552, 0.8075, 0.1576, 0.8076, 0.1575, 0.825, 0.1553, 0.6995, 0.1552, 0.6836, 0.1576, 0.6836, 0.1576, 0.6995, 0.7196, 0.8237, 0.7172, 0.828, 0.7129, 0.8255, 0.7154, 0.8213, 0.3478, 0.4372, 0.3495, 0.431, 0.3512, 0.4321, 0.3497, 0.4372, 0.3494, 0.3971, 0.3495, 0.3815, 0.3533, 0.3815, 0.3534, 0.3972, 0.3503, 0.2585, 0.3503, 0.2352, 0.3534, 0.2352, 0.3534, 0.2586, 0.3504, 0.05442, 0.3491, 0.04047, 0.3535, 0.04055, 0.3535, 0.05448, 0.0911, 0.8232, 0.09211, 0.899, 0.08851, 0.8989, 0.08867, 0.8232, 0.09228, 0.9174, 0.09234, 0.9511, 0.08857, 0.9511, 0.08852, 0.9174, 0.09228, 0.626, 0.09126, 0.6818, 0.08882, 0.6818, 0.08874, 0.6259, 0.09118, 0.6976, 0.09106, 0.8057, 0.08869, 0.8056, 0.08882, 0.6976, 0.8835, 0.9364, 0.821, 0.828, 0.8252, 0.8256, 0.8878, 0.934, 0.09252, 0.5106, 0.09228, 0.626, 0.08874, 0.6259, 0.08899, 0.5105, 0.1858, 0.2525, 0.1866, 0.3767, 0.1827, 0.3766, 0.1827, 0.2524, 0.1867, 0.3924, 0.1868, 0.4264, 0.1828, 0.4263, 0.1827, 0.3923, 0.186, 0.04828, 0.1858, 0.229, 0.1828, 0.2289, 0.183, 0.04816, 0.08475, 0.9173, 0.08492, 0.8989, 0.08851, 0.8989, 0.08852, 0.9174, 0.08623, 0.8231, 0.08633, 0.8056, 0.08869, 0.8056, 0.08867, 0.8232, 0.08645, 0.6975, 0.08639, 0.6817, 0.08882, 0.6818, 0.08882, 0.6976, 0.827, 0.8189, 0.8295, 0.8231, 0.8252, 0.8256, 0.8228, 0.8213, 0.1772, 0.4323, 0.1789, 0.4261, 0.1806, 0.4272, 0.1792, 0.4323, 0.1788, 0.3922, 0.1788, 0.3765, 0.1827, 0.3766, 0.1827, 0.3923, 0.1797, 0.2523, 0.1797, 0.2288, 0.1828, 0.2289, 0.1827, 0.2524, 0.1799, 0.04805, 0.1786, 0.0341, 0.183, 0.03426, 0.183, 0.04816, 0.02255, 0.8214, 0.02362, 0.8977, 0.02183, 0.8977, 0.02133, 0.8234, 0.02379, 0.9162, 0.02382, 0.9499, 0.02194, 0.9499, 0.02192, 0.9162, 0.02368, 0.6247, 0.02262, 0.68, 0.02141, 0.6784, 0.02192, 0.6247, 0.02255, 0.6957, 0.02249, 0.8038, 0.02131, 0.8038, 0.02137, 0.6957, 1.007, 0.7333, 0.8814, 0.7332, 0.8814, 0.7283, 1.007, 0.7284, 0.02381, 0.5093, 0.02368, 0.6247, 0.02192, 0.6247, 0.02204, 0.5092, 0.01531, 0.2463, 0.01608, 0.3718, 0.01415, 0.3717, 0.01377, 0.2491, 0.01617, 0.3876, 0.01622, 0.4215, 0.01425, 0.4215, 0.0142, 0.3876, 0.01537, 0.042, 0.01527, 0.2228, 0.01376, 0.2227, 0.01386, 0.04195, 0.02362, 0.8977, 0.02379, 0.9162, 0.02192, 0.9162, 0.02183, 0.9007, 0.02249, 0.8038, 0.02255, 0.8214, 0.02133, 0.8213, 0.02131, 0.8066, 0.02262, 0.68, 0.02255, 0.6957, 0.02137, 0.6931, 0.02141, 0.6799, 0.8814, 0.7332, 0.8765, 0.7332, 0.8765, 0.7283, 0.8814, 0.7283, 0.01622, 0.4215, 0.01794, 0.4278, 0.01597, 0.4277, 0.01454, 0.4225, 0.01608, 0.3718, 0.01617, 0.3876, 0.0142, 0.3876, 0.01415, 0.3743, 0.01527, 0.2228, 0.01531, 0.2463, 0.01377, 0.2463, 0.01376, 0.2266, 0.01669, 0.02815, 0.01537, 0.042, 0.01407, 0.03966, 0.01518, 0.02809, 0.3665, 0.8213, 0.3677, 0.8977, 0.3641, 0.8977, 0.3641, 0.8213, 0.3604, 0.95, 0.3604, 0.9163, 0.3641, 0.9162, 0.3641, 0.9499, 0.3675, 0.6247, 0.3664, 0.6799, 0.364, 0.68, 0.364, 0.6247, 0.3617, 0.8038, 0.3616, 0.6958, 0.364, 0.6957, 0.364, 0.8038, 0.8922, 0.5251, 0.8295, 0.6335, 0.8253, 0.6311, 0.8879, 0.5227, 0.3605, 0.6247, 0.3604, 0.5093, 0.3639, 0.5093, 0.364, 0.6247, 0.8613, 0.3719, 0.8621, 0.2464, 0.8652, 0.2464, 0.8652, 0.3718, 0.8612, 0.4216, 0.8612, 0.3877, 0.8652, 0.3876, 0.8651, 0.4216, 0.8621, 0.2229, 0.862, 0.04211, 0.8651, 0.04205, 0.8652, 0.2228, 0.3604, 0.9163, 0.3606, 0.8977, 0.3641, 0.8977, 0.3641, 0.9162, 0.3616, 0.8214, 0.3617, 0.8038, 0.364, 0.8038, 0.3641, 0.8213, 0.3616, 0.6958, 0.3615, 0.68, 0.364, 0.68, 0.364, 0.6957, 0.8186, 0.6329, 0.821, 0.6286, 0.8253, 0.6311, 0.8228, 0.6353, 0.8595, 0.4278, 0.8612, 0.4216, 0.8629, 0.4226, 0.8614, 0.4278, 0.8612, 0.3877, 0.8613, 0.3719, 0.8652, 0.3718, 0.8652, 0.3876, 0.8621, 0.2464, 0.8621, 0.2229, 0.8652, 0.2228, 0.8652, 0.2464, 0.862, 0.04211, 0.8607, 0.02825, 0.8651, 0.02817, 0.8651, 0.04205, 0.2918, 0.9512, 0.2919, 0.9175, 0.2956, 0.9174, 0.2956, 0.9511, 0.2921, 0.899, 0.2931, 0.8233, 0.2955, 0.8232, 0.2957, 0.899, 0.2931, 0.8058, 0.293, 0.6977, 0.2953, 0.6976, 0.2955, 0.8057, 0.2929, 0.6819, 0.2919, 0.626, 0.2954, 0.626, 0.2953, 0.6818, 0.2919, 0.626, 0.2916, 0.5106, 0.2952, 0.5105, 0.2954, 0.626, 0.7087, 0.6335, 0.6462, 0.525, 0.6504, 0.5226, 0.713, 0.631, 0.6908, 0.3769, 0.6916, 0.2527, 0.6947, 0.2526, 0.6947, 0.3768, 0.6906, 0.4265, 0.6907, 0.3926, 0.6947, 0.3925, 0.6946, 0.4264, 0.6916, 0.2292, 0.6914, 0.04848, 0.6945, 0.04837, 0.6947, 0.2291, 0.2919, 0.9175, 0.2921, 0.899, 0.2957, 0.899, 0.2956, 0.9174, 0.2931, 0.8233, 0.2931, 0.8058, 0.2955, 0.8057, 0.2955, 0.8232, 0.293, 0.6977, 0.2929, 0.6819, 0.2953, 0.6818, 0.2953, 0.6976, 0.7112, 0.6377, 0.7087, 0.6335, 0.713, 0.631, 0.7154, 0.6353, 0.6889, 0.4327, 0.6906, 0.4265, 0.6923, 0.4275, 0.6909, 0.4327, 0.6907, 0.3926, 0.6908, 0.3769, 0.6947, 0.3768, 0.6947, 0.3925, 0.6916, 0.2527, 0.6916, 0.2292, 0.6947, 0.2291, 0.6947, 0.2526, 0.6914, 0.04848, 0.6901, 0.03462, 0.6944, 0.03446, 0.6945, 0.04837])
me_cylinder_002.materials.append(mat_fountain)
me_cylinder_002.use_remesh_preserve_volume = False
me_cylinder_002.use_remesh_preserve_attributes = False
me_cylinder_002.use_mirror_vertex_groups = False
me_cylinder_002.use_paint_bone_selection = False
me_cylinder_002.use_paint_mask = True
me_cylinder_002.update()

# ---- objects
ob_fountain = bpy.data.objects.new('Fountain', me_cylinder_002)

# ---- transforms, parenting, visibility, modifiers, constraints
ob_fountain.location = (0.0, 0.0, 0.33)
ob_fountain.rotation_euler = (0.0, 0.0, 0.5236)
ob_fountain.lineart.crease_threshold = 0.0

# ---- collection membership
col_collection_1.objects.link(ob_fountain)

# ---- scene / render settings (as saved in the file)
scene.frame_start = 1; scene.frame_end = 250; scene.frame_set(1)
scene.render.engine = 'BLENDER_EEVEE_NEXT'
scene.render.resolution_percentage = 50
scene.render.dither_intensity = 0.0
scene.cycles.use_denoising = False
scene.cycles.samples = 512
scene.cycles.sampling_pattern = 'TABULATED_SOBOL'
scene.cycles.use_adaptive_sampling = False
scene.cycles.use_light_tree = False
scene.cycles.blur_glossy = 0.0
scene.cycles.sample_clamp_indirect = 0.0
scene.cycles.bake_type = 'AO'
scene.view_settings.view_transform = 'Standard'
bpy.context.view_layer.update()

# ---- added for rendering (the .blend has no active camera and no usable light): camera, sun
cam_auto = bpy.data.cameras.new('AutoCamera')
cam_auto.lens = 50.0
cam_auto.sensor_width = 36.0
cam_auto.clip_end = 1000.0
ob_auto_camera = bpy.data.objects.new('AutoCamera', cam_auto)
scene.collection.objects.link(ob_auto_camera)
ob_auto_camera.location = (10.0438, -12.0526, 8.76507)
ob_auto_camera.rotation_euler = (1.09748, -7.21219e-08, 0.694738)
scene.camera = ob_auto_camera
light_auto_sun = bpy.data.lights.new('AutoSun', 'SUN')
light_auto_sun.energy = 3.0
light_auto_sun.angle = 0.0523599
ob_auto_sun = bpy.data.objects.new('AutoSun', light_auto_sun)
scene.collection.objects.link(ob_auto_sun)
ob_auto_sun.rotation_euler = (0.872665, 0.174533, 0.523599)
bpy.context.view_layer.update()
